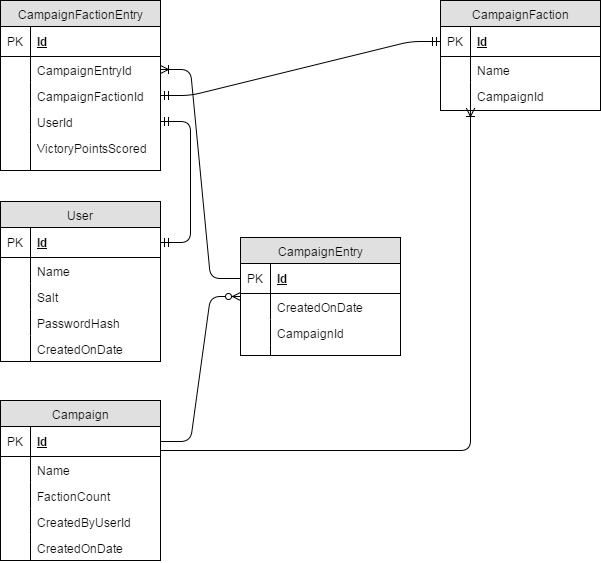

The diagram above was exported from draw.io. Its source (the exported page's mxGraphModel, read from the mxfile embedded in the PNG):
<mxGraphModel dx="1186" dy="739" grid="1" gridSize="10" guides="1" tooltips="1" connect="1" arrows="1" fold="1" page="1" pageScale="1" pageWidth="850" pageHeight="1100" background="#ffffff" math="0" shadow="0">
  <root>
    <mxCell id="0" />
    <mxCell id="1" parent="0" />
    <mxCell id="2" value="User" style="swimlane;html=1;fontStyle=0;childLayout=stackLayout;horizontal=1;startSize=26;fillColor=#e0e0e0;horizontalStack=0;resizeParent=1;resizeLast=0;collapsible=1;marginBottom=0;swimlaneFillColor=#ffffff;align=center;" parent="1" vertex="1">
      <mxGeometry x="40" y="239" width="160" height="160" as="geometry" />
    </mxCell>
    <mxCell id="3" value="Id" style="shape=partialRectangle;top=0;left=0;right=0;bottom=1;html=1;align=left;verticalAlign=middle;fillColor=none;spacingLeft=34;spacingRight=4;whiteSpace=wrap;overflow=hidden;rotatable=0;points=[[0,0.5],[1,0.5]];portConstraint=eastwest;dropTarget=0;fontStyle=5;" parent="2" vertex="1">
      <mxGeometry y="26" width="160" height="30" as="geometry" />
    </mxCell>
    <mxCell id="4" value="PK" style="shape=partialRectangle;top=0;left=0;bottom=0;html=1;fillColor=none;align=left;verticalAlign=middle;spacingLeft=4;spacingRight=4;whiteSpace=wrap;overflow=hidden;rotatable=0;points=[];portConstraint=eastwest;part=1;" parent="3" vertex="1" connectable="0">
      <mxGeometry width="30" height="30" as="geometry" />
    </mxCell>
    <mxCell id="5" value="Name" style="shape=partialRectangle;top=0;left=0;right=0;bottom=0;html=1;align=left;verticalAlign=top;fillColor=none;spacingLeft=34;spacingRight=4;whiteSpace=wrap;overflow=hidden;rotatable=0;points=[[0,0.5],[1,0.5]];portConstraint=eastwest;dropTarget=0;" parent="2" vertex="1">
      <mxGeometry y="56" width="160" height="26" as="geometry" />
    </mxCell>
    <mxCell id="6" value="" style="shape=partialRectangle;top=0;left=0;bottom=0;html=1;fillColor=none;align=left;verticalAlign=top;spacingLeft=4;spacingRight=4;whiteSpace=wrap;overflow=hidden;rotatable=0;points=[];portConstraint=eastwest;part=1;" parent="5" vertex="1" connectable="0">
      <mxGeometry width="30" height="26" as="geometry" />
    </mxCell>
    <mxCell id="7" value="Salt" style="shape=partialRectangle;top=0;left=0;right=0;bottom=0;html=1;align=left;verticalAlign=top;fillColor=none;spacingLeft=34;spacingRight=4;whiteSpace=wrap;overflow=hidden;rotatable=0;points=[[0,0.5],[1,0.5]];portConstraint=eastwest;dropTarget=0;" parent="2" vertex="1">
      <mxGeometry y="82" width="160" height="26" as="geometry" />
    </mxCell>
    <mxCell id="8" value="" style="shape=partialRectangle;top=0;left=0;bottom=0;html=1;fillColor=none;align=left;verticalAlign=top;spacingLeft=4;spacingRight=4;whiteSpace=wrap;overflow=hidden;rotatable=0;points=[];portConstraint=eastwest;part=1;" parent="7" vertex="1" connectable="0">
      <mxGeometry width="30" height="26" as="geometry" />
    </mxCell>
    <mxCell id="9" value="PasswordHash" style="shape=partialRectangle;top=0;left=0;right=0;bottom=0;html=1;align=left;verticalAlign=top;fillColor=none;spacingLeft=34;spacingRight=4;whiteSpace=wrap;overflow=hidden;rotatable=0;points=[[0,0.5],[1,0.5]];portConstraint=eastwest;dropTarget=0;" parent="2" vertex="1">
      <mxGeometry y="108" width="160" height="26" as="geometry" />
    </mxCell>
    <mxCell id="10" value="" style="shape=partialRectangle;top=0;left=0;bottom=0;html=1;fillColor=none;align=left;verticalAlign=top;spacingLeft=4;spacingRight=4;whiteSpace=wrap;overflow=hidden;rotatable=0;points=[];portConstraint=eastwest;part=1;" parent="9" vertex="1" connectable="0">
      <mxGeometry width="30" height="26" as="geometry" />
    </mxCell>
    <mxCell id="11" value="CreatedOnDate" style="shape=partialRectangle;top=0;left=0;right=0;bottom=0;html=1;align=left;verticalAlign=top;fillColor=none;spacingLeft=34;spacingRight=4;whiteSpace=wrap;overflow=hidden;rotatable=0;points=[[0,0.5],[1,0.5]];portConstraint=eastwest;dropTarget=0;" parent="2" vertex="1">
      <mxGeometry y="134" width="160" height="26" as="geometry" />
    </mxCell>
    <mxCell id="12" value="" style="shape=partialRectangle;top=0;left=0;bottom=0;html=1;fillColor=none;align=left;verticalAlign=top;spacingLeft=4;spacingRight=4;whiteSpace=wrap;overflow=hidden;rotatable=0;points=[];portConstraint=eastwest;part=1;" parent="11" vertex="1" connectable="0">
      <mxGeometry width="30" height="25.999999999999996" as="geometry" />
    </mxCell>
    <mxCell id="16" value="Campaign" style="swimlane;html=1;fontStyle=0;childLayout=stackLayout;horizontal=1;startSize=26;fillColor=#e0e0e0;horizontalStack=0;resizeParent=1;resizeLast=0;collapsible=1;marginBottom=0;swimlaneFillColor=#ffffff;align=center;" parent="1" vertex="1">
      <mxGeometry x="40" y="438" width="160" height="160" as="geometry" />
    </mxCell>
    <mxCell id="17" value="Id" style="shape=partialRectangle;top=0;left=0;right=0;bottom=1;html=1;align=left;verticalAlign=middle;fillColor=none;spacingLeft=34;spacingRight=4;whiteSpace=wrap;overflow=hidden;rotatable=0;points=[[0,0.5],[1,0.5]];portConstraint=eastwest;dropTarget=0;fontStyle=5;" parent="16" vertex="1">
      <mxGeometry y="26" width="160" height="30" as="geometry" />
    </mxCell>
    <mxCell id="18" value="PK" style="shape=partialRectangle;top=0;left=0;bottom=0;html=1;fillColor=none;align=left;verticalAlign=middle;spacingLeft=4;spacingRight=4;whiteSpace=wrap;overflow=hidden;rotatable=0;points=[];portConstraint=eastwest;part=1;" parent="17" vertex="1" connectable="0">
      <mxGeometry width="30" height="30" as="geometry" />
    </mxCell>
    <mxCell id="19" value="Name" style="shape=partialRectangle;top=0;left=0;right=0;bottom=0;html=1;align=left;verticalAlign=top;fillColor=none;spacingLeft=34;spacingRight=4;whiteSpace=wrap;overflow=hidden;rotatable=0;points=[[0,0.5],[1,0.5]];portConstraint=eastwest;dropTarget=0;" parent="16" vertex="1">
      <mxGeometry y="56" width="160" height="26" as="geometry" />
    </mxCell>
    <mxCell id="20" value="" style="shape=partialRectangle;top=0;left=0;bottom=0;html=1;fillColor=none;align=left;verticalAlign=top;spacingLeft=4;spacingRight=4;whiteSpace=wrap;overflow=hidden;rotatable=0;points=[];portConstraint=eastwest;part=1;" parent="19" vertex="1" connectable="0">
      <mxGeometry width="30" height="26" as="geometry" />
    </mxCell>
    <mxCell id="21" value="FactionCount" style="shape=partialRectangle;top=0;left=0;right=0;bottom=0;html=1;align=left;verticalAlign=top;fillColor=none;spacingLeft=34;spacingRight=4;whiteSpace=wrap;overflow=hidden;rotatable=0;points=[[0,0.5],[1,0.5]];portConstraint=eastwest;dropTarget=0;" parent="16" vertex="1">
      <mxGeometry y="82" width="160" height="26" as="geometry" />
    </mxCell>
    <mxCell id="22" value="" style="shape=partialRectangle;top=0;left=0;bottom=0;html=1;fillColor=none;align=left;verticalAlign=top;spacingLeft=4;spacingRight=4;whiteSpace=wrap;overflow=hidden;rotatable=0;points=[];portConstraint=eastwest;part=1;" parent="21" vertex="1" connectable="0">
      <mxGeometry width="30" height="26" as="geometry" />
    </mxCell>
    <mxCell id="23" value="CreatedByUserId" style="shape=partialRectangle;top=0;left=0;right=0;bottom=0;html=1;align=left;verticalAlign=top;fillColor=none;spacingLeft=34;spacingRight=4;whiteSpace=wrap;overflow=hidden;rotatable=0;points=[[0,0.5],[1,0.5]];portConstraint=eastwest;dropTarget=0;" parent="16" vertex="1">
      <mxGeometry y="108" width="160" height="26" as="geometry" />
    </mxCell>
    <mxCell id="24" value="" style="shape=partialRectangle;top=0;left=0;bottom=0;html=1;fillColor=none;align=left;verticalAlign=top;spacingLeft=4;spacingRight=4;whiteSpace=wrap;overflow=hidden;rotatable=0;points=[];portConstraint=eastwest;part=1;" parent="23" vertex="1" connectable="0">
      <mxGeometry width="30" height="26" as="geometry" />
    </mxCell>
    <mxCell id="25" value="CreatedOnDate" style="shape=partialRectangle;top=0;left=0;right=0;bottom=0;html=1;align=left;verticalAlign=top;fillColor=none;spacingLeft=34;spacingRight=4;whiteSpace=wrap;overflow=hidden;rotatable=0;points=[[0,0.5],[1,0.5]];portConstraint=eastwest;dropTarget=0;" parent="16" vertex="1">
      <mxGeometry y="134" width="160" height="26" as="geometry" />
    </mxCell>
    <mxCell id="26" value="" style="shape=partialRectangle;top=0;left=0;bottom=0;html=1;fillColor=none;align=left;verticalAlign=top;spacingLeft=4;spacingRight=4;whiteSpace=wrap;overflow=hidden;rotatable=0;points=[];portConstraint=eastwest;part=1;" parent="25" vertex="1" connectable="0">
      <mxGeometry width="30" height="26" as="geometry" />
    </mxCell>
    <mxCell id="27" value="CampaignFaction" style="swimlane;html=1;fontStyle=0;childLayout=stackLayout;horizontal=1;startSize=26;fillColor=#e0e0e0;horizontalStack=0;resizeParent=1;resizeLast=0;collapsible=1;marginBottom=0;swimlaneFillColor=#ffffff;align=center;" parent="1" vertex="1">
      <mxGeometry x="480" y="38" width="160" height="110" as="geometry" />
    </mxCell>
    <mxCell id="28" value="Id" style="shape=partialRectangle;top=0;left=0;right=0;bottom=1;html=1;align=left;verticalAlign=middle;fillColor=none;spacingLeft=34;spacingRight=4;whiteSpace=wrap;overflow=hidden;rotatable=0;points=[[0,0.5],[1,0.5]];portConstraint=eastwest;dropTarget=0;fontStyle=5;" parent="27" vertex="1">
      <mxGeometry y="26" width="160" height="30" as="geometry" />
    </mxCell>
    <mxCell id="29" value="PK" style="shape=partialRectangle;top=0;left=0;bottom=0;html=1;fillColor=none;align=left;verticalAlign=middle;spacingLeft=4;spacingRight=4;whiteSpace=wrap;overflow=hidden;rotatable=0;points=[];portConstraint=eastwest;part=1;" parent="28" vertex="1" connectable="0">
      <mxGeometry width="30" height="30" as="geometry" />
    </mxCell>
    <mxCell id="30" value="Name" style="shape=partialRectangle;top=0;left=0;right=0;bottom=0;html=1;align=left;verticalAlign=top;fillColor=none;spacingLeft=34;spacingRight=4;whiteSpace=wrap;overflow=hidden;rotatable=0;points=[[0,0.5],[1,0.5]];portConstraint=eastwest;dropTarget=0;" parent="27" vertex="1">
      <mxGeometry y="56" width="160" height="26" as="geometry" />
    </mxCell>
    <mxCell id="31" value="" style="shape=partialRectangle;top=0;left=0;bottom=0;html=1;fillColor=none;align=left;verticalAlign=top;spacingLeft=4;spacingRight=4;whiteSpace=wrap;overflow=hidden;rotatable=0;points=[];portConstraint=eastwest;part=1;" parent="30" vertex="1" connectable="0">
      <mxGeometry width="30" height="26" as="geometry" />
    </mxCell>
    <mxCell id="32" value="CampaignId" style="shape=partialRectangle;top=0;left=0;right=0;bottom=0;html=1;align=left;verticalAlign=top;fillColor=none;spacingLeft=34;spacingRight=4;whiteSpace=wrap;overflow=hidden;rotatable=0;points=[[0,0.5],[1,0.5]];portConstraint=eastwest;dropTarget=0;" parent="27" vertex="1">
      <mxGeometry y="82" width="160" height="26" as="geometry" />
    </mxCell>
    <mxCell id="33" value="" style="shape=partialRectangle;top=0;left=0;bottom=0;html=1;fillColor=none;align=left;verticalAlign=top;spacingLeft=4;spacingRight=4;whiteSpace=wrap;overflow=hidden;rotatable=0;points=[];portConstraint=eastwest;part=1;" parent="32" vertex="1" connectable="0">
      <mxGeometry width="30" height="26" as="geometry" />
    </mxCell>
    <mxCell id="36" value="" style="shape=partialRectangle;top=0;left=0;right=0;bottom=0;html=1;align=left;verticalAlign=top;fillColor=none;spacingLeft=34;spacingRight=4;whiteSpace=wrap;overflow=hidden;rotatable=0;points=[[0,0.5],[1,0.5]];portConstraint=eastwest;dropTarget=0;" parent="27" vertex="1">
      <mxGeometry y="108" width="160" height="2" as="geometry" />
    </mxCell>
    <mxCell id="37" value="" style="shape=partialRectangle;top=0;left=0;bottom=0;html=1;fillColor=none;align=left;verticalAlign=top;spacingLeft=4;spacingRight=4;whiteSpace=wrap;overflow=hidden;rotatable=0;points=[];portConstraint=eastwest;part=1;" parent="36" vertex="1" connectable="0">
      <mxGeometry width="30" height="2" as="geometry" />
    </mxCell>
    <mxCell id="38" value="CampaignEntry" style="swimlane;html=1;fontStyle=0;childLayout=stackLayout;horizontal=1;startSize=26;fillColor=#e0e0e0;horizontalStack=0;resizeParent=1;resizeLast=0;collapsible=1;marginBottom=0;swimlaneFillColor=#ffffff;align=center;" parent="1" vertex="1">
      <mxGeometry x="280" y="275" width="160" height="118" as="geometry" />
    </mxCell>
    <mxCell id="39" value="Id" style="shape=partialRectangle;top=0;left=0;right=0;bottom=1;html=1;align=left;verticalAlign=middle;fillColor=none;spacingLeft=34;spacingRight=4;whiteSpace=wrap;overflow=hidden;rotatable=0;points=[[0,0.5],[1,0.5]];portConstraint=eastwest;dropTarget=0;fontStyle=5;" parent="38" vertex="1">
      <mxGeometry y="26" width="160" height="30" as="geometry" />
    </mxCell>
    <mxCell id="40" value="PK" style="shape=partialRectangle;top=0;left=0;bottom=0;html=1;fillColor=none;align=left;verticalAlign=middle;spacingLeft=4;spacingRight=4;whiteSpace=wrap;overflow=hidden;rotatable=0;points=[];portConstraint=eastwest;part=1;" parent="39" vertex="1" connectable="0">
      <mxGeometry width="30" height="30" as="geometry" />
    </mxCell>
    <mxCell id="41" value="CreatedOnDate" style="shape=partialRectangle;top=0;left=0;right=0;bottom=0;html=1;align=left;verticalAlign=top;fillColor=none;spacingLeft=34;spacingRight=4;whiteSpace=wrap;overflow=hidden;rotatable=0;points=[[0,0.5],[1,0.5]];portConstraint=eastwest;dropTarget=0;" parent="38" vertex="1">
      <mxGeometry y="56" width="160" height="26" as="geometry" />
    </mxCell>
    <mxCell id="42" value="" style="shape=partialRectangle;top=0;left=0;bottom=0;html=1;fillColor=none;align=left;verticalAlign=top;spacingLeft=4;spacingRight=4;whiteSpace=wrap;overflow=hidden;rotatable=0;points=[];portConstraint=eastwest;part=1;" parent="41" vertex="1" connectable="0">
      <mxGeometry width="30" height="26" as="geometry" />
    </mxCell>
    <mxCell id="43" value="CampaignId" style="shape=partialRectangle;top=0;left=0;right=0;bottom=0;html=1;align=left;verticalAlign=top;fillColor=none;spacingLeft=34;spacingRight=4;whiteSpace=wrap;overflow=hidden;rotatable=0;points=[[0,0.5],[1,0.5]];portConstraint=eastwest;dropTarget=0;" parent="38" vertex="1">
      <mxGeometry y="82" width="160" height="26" as="geometry" />
    </mxCell>
    <mxCell id="44" value="" style="shape=partialRectangle;top=0;left=0;bottom=0;html=1;fillColor=none;align=left;verticalAlign=top;spacingLeft=4;spacingRight=4;whiteSpace=wrap;overflow=hidden;rotatable=0;points=[];portConstraint=eastwest;part=1;" parent="43" vertex="1" connectable="0">
      <mxGeometry width="30" height="26" as="geometry" />
    </mxCell>
    <mxCell id="47" value="" style="shape=partialRectangle;top=0;left=0;right=0;bottom=0;html=1;align=left;verticalAlign=top;fillColor=none;spacingLeft=34;spacingRight=4;whiteSpace=wrap;overflow=hidden;rotatable=0;points=[[0,0.5],[1,0.5]];portConstraint=eastwest;dropTarget=0;" parent="38" vertex="1">
      <mxGeometry y="108" width="160" height="10" as="geometry" />
    </mxCell>
    <mxCell id="48" value="" style="shape=partialRectangle;top=0;left=0;bottom=0;html=1;fillColor=none;align=left;verticalAlign=top;spacingLeft=4;spacingRight=4;whiteSpace=wrap;overflow=hidden;rotatable=0;points=[];portConstraint=eastwest;part=1;" parent="47" vertex="1" connectable="0">
      <mxGeometry width="30" height="10" as="geometry" />
    </mxCell>
    <mxCell id="49" value="CampaignFactionEntry" style="swimlane;html=1;fontStyle=0;childLayout=stackLayout;horizontal=1;startSize=26;fillColor=#e0e0e0;horizontalStack=0;resizeParent=1;resizeLast=0;collapsible=1;marginBottom=0;swimlaneFillColor=#ffffff;align=center;" parent="1" vertex="1">
      <mxGeometry x="40" y="38" width="160" height="170" as="geometry" />
    </mxCell>
    <mxCell id="50" value="Id" style="shape=partialRectangle;top=0;left=0;right=0;bottom=1;html=1;align=left;verticalAlign=middle;fillColor=none;spacingLeft=34;spacingRight=4;whiteSpace=wrap;overflow=hidden;rotatable=0;points=[[0,0.5],[1,0.5]];portConstraint=eastwest;dropTarget=0;fontStyle=5;" parent="49" vertex="1">
      <mxGeometry y="26" width="160" height="30" as="geometry" />
    </mxCell>
    <mxCell id="51" value="PK" style="shape=partialRectangle;top=0;left=0;bottom=0;html=1;fillColor=none;align=left;verticalAlign=middle;spacingLeft=4;spacingRight=4;whiteSpace=wrap;overflow=hidden;rotatable=0;points=[];portConstraint=eastwest;part=1;" parent="50" vertex="1" connectable="0">
      <mxGeometry width="30" height="30" as="geometry" />
    </mxCell>
    <mxCell id="52" value="CampaignEntryId" style="shape=partialRectangle;top=0;left=0;right=0;bottom=0;html=1;align=left;verticalAlign=top;fillColor=none;spacingLeft=34;spacingRight=4;whiteSpace=wrap;overflow=hidden;rotatable=0;points=[[0,0.5],[1,0.5]];portConstraint=eastwest;dropTarget=0;" parent="49" vertex="1">
      <mxGeometry y="56" width="160" height="26" as="geometry" />
    </mxCell>
    <mxCell id="53" value="" style="shape=partialRectangle;top=0;left=0;bottom=0;html=1;fillColor=none;align=left;verticalAlign=top;spacingLeft=4;spacingRight=4;whiteSpace=wrap;overflow=hidden;rotatable=0;points=[];portConstraint=eastwest;part=1;" parent="52" vertex="1" connectable="0">
      <mxGeometry width="30" height="26" as="geometry" />
    </mxCell>
    <mxCell id="54" value="CampaignFactionId" style="shape=partialRectangle;top=0;left=0;right=0;bottom=0;html=1;align=left;verticalAlign=top;fillColor=none;spacingLeft=34;spacingRight=4;whiteSpace=wrap;overflow=hidden;rotatable=0;points=[[0,0.5],[1,0.5]];portConstraint=eastwest;dropTarget=0;" parent="49" vertex="1">
      <mxGeometry y="82" width="160" height="26" as="geometry" />
    </mxCell>
    <mxCell id="55" value="" style="shape=partialRectangle;top=0;left=0;bottom=0;html=1;fillColor=none;align=left;verticalAlign=top;spacingLeft=4;spacingRight=4;whiteSpace=wrap;overflow=hidden;rotatable=0;points=[];portConstraint=eastwest;part=1;" parent="54" vertex="1" connectable="0">
      <mxGeometry width="30" height="26" as="geometry" />
    </mxCell>
    <mxCell id="56" value="UserId" style="shape=partialRectangle;top=0;left=0;right=0;bottom=0;html=1;align=left;verticalAlign=top;fillColor=none;spacingLeft=34;spacingRight=4;whiteSpace=wrap;overflow=hidden;rotatable=0;points=[[0,0.5],[1,0.5]];portConstraint=eastwest;dropTarget=0;" parent="49" vertex="1">
      <mxGeometry y="108" width="160" height="26" as="geometry" />
    </mxCell>
    <mxCell id="57" value="" style="shape=partialRectangle;top=0;left=0;bottom=0;html=1;fillColor=none;align=left;verticalAlign=top;spacingLeft=4;spacingRight=4;whiteSpace=wrap;overflow=hidden;rotatable=0;points=[];portConstraint=eastwest;part=1;" parent="56" vertex="1" connectable="0">
      <mxGeometry width="30" height="26" as="geometry" />
    </mxCell>
    <mxCell id="58" value="VictoryPointsScored" style="shape=partialRectangle;top=0;left=0;right=0;bottom=0;html=1;align=left;verticalAlign=top;fillColor=none;spacingLeft=34;spacingRight=4;whiteSpace=wrap;overflow=hidden;rotatable=0;points=[[0,0.5],[1,0.5]];portConstraint=eastwest;dropTarget=0;" parent="49" vertex="1">
      <mxGeometry y="134" width="160" height="36" as="geometry" />
    </mxCell>
    <mxCell id="59" value="" style="shape=partialRectangle;top=0;left=0;bottom=0;html=1;fillColor=none;align=left;verticalAlign=top;spacingLeft=4;spacingRight=4;whiteSpace=wrap;overflow=hidden;rotatable=0;points=[];portConstraint=eastwest;part=1;" parent="58" vertex="1" connectable="0">
      <mxGeometry width="30" height="36" as="geometry" />
    </mxCell>
    <mxCell id="62" value="" style="edgeStyle=elbowEdgeStyle;html=1;endArrow=ERoneToMany;rounded=1;" parent="1" source="17" target="32" edge="1">
      <mxGeometry width="100" height="100" relative="1" as="geometry">
        <mxPoint x="40" y="518" as="sourcePoint" />
        <mxPoint x="140" y="418" as="targetPoint" />
        <Array as="points">
          <mxPoint x="510" y="488" />
        </Array>
      </mxGeometry>
    </mxCell>
    <mxCell id="63" value="" style="edgeStyle=entityRelationEdgeStyle;html=1;endArrow=ERzeroToMany;endFill=1;" parent="1" source="17" target="38" edge="1">
      <mxGeometry width="100" height="100" relative="1" as="geometry">
        <mxPoint x="620" y="-32" as="sourcePoint" />
        <mxPoint x="720" y="-132" as="targetPoint" />
      </mxGeometry>
    </mxCell>
    <mxCell id="64" value="" style="edgeStyle=entityRelationEdgeStyle;html=1;endArrow=ERmandOne;startArrow=ERmandOne;" parent="1" source="56" target="3" edge="1">
      <mxGeometry width="100" height="100" relative="1" as="geometry">
        <mxPoint x="430" y="258" as="sourcePoint" />
        <mxPoint x="530" y="158" as="targetPoint" />
      </mxGeometry>
    </mxCell>
    <mxCell id="65" value="" style="edgeStyle=entityRelationEdgeStyle;html=1;endArrow=ERmandOne;startArrow=ERmandOne;" parent="1" source="28" target="54" edge="1">
      <mxGeometry width="100" height="100" relative="1" as="geometry">
        <mxPoint x="40" y="488" as="sourcePoint" />
        <mxPoint x="140" y="388" as="targetPoint" />
      </mxGeometry>
    </mxCell>
    <mxCell id="66" value="" style="edgeStyle=entityRelationEdgeStyle;html=1;endArrow=ERoneToMany;" parent="1" source="39" target="52" edge="1">
      <mxGeometry width="100" height="100" relative="1" as="geometry">
        <mxPoint x="40" y="488" as="sourcePoint" />
        <mxPoint x="140" y="388" as="targetPoint" />
      </mxGeometry>
    </mxCell>
  </root>
</mxGraphModel>